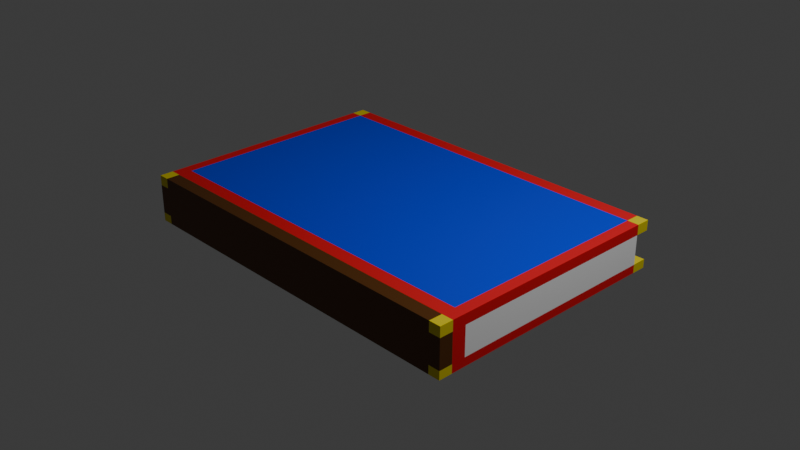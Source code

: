 # Source: libro.blend  (saved by Blender 4.0.36; exported with 4.5.12 LTS)
import bpy
from mathutils import Matrix  # noqa: F401  (used for matrix-valued properties, if any)

bpy.ops.wm.read_factory_settings(use_empty=True)
scene = bpy.context.scene
scene.name = 'Scene'

# ---- collections
col_collection = bpy.data.collections.new('Collection'); scene.collection.children.link(col_collection)

# ---- materials (node trees are filled in below, after node groups)
mat_material = bpy.data.materials.new('Material')
mat_material.alpha_threshold = 0.0
mat_material.use_transparent_shadow = False
mat_material.roughness = 0.5
mat_material.line_color = (0.0, 0.0, 0.0, 1.0)
mat_material_001 = bpy.data.materials.new('Material.001')
mat_material_001.use_transparent_shadow = False
mat_material_002 = bpy.data.materials.new('Material.002')
mat_material_002.use_transparent_shadow = False
mat_material_003 = bpy.data.materials.new('Material.003')
mat_material_003.use_transparent_shadow = False
mat_material_004 = bpy.data.materials.new('Material.004')
mat_material_004.use_transparent_shadow = False

# ---- material node trees
mat_material.use_nodes = True; mat_material.node_tree.nodes.clear()
_N = mat_material.node_tree.nodes; _L = mat_material.node_tree.links
n0 = _N.new('ShaderNodeOutputMaterial'); n0.name = 'Material Output'; n0.location = (300, 300)
n1 = _N.new('ShaderNodeBsdfPrincipled'); n1.name = 'Principled BSDF'; n1.location = (10, 300)
n1.inputs[0].default_value = (0.0, 0.0444, 0.8007, 1.0)
n1.inputs[3].default_value = 1.45
_L.new(n1.outputs[0], n0.inputs[0])
n0.is_active_output = True
mat_material_001.use_nodes = True; mat_material_001.node_tree.nodes.clear()
_N = mat_material_001.node_tree.nodes; _L = mat_material_001.node_tree.links
n0 = _N.new('ShaderNodeBsdfPrincipled'); n0.name = 'BSDF Principista'; n0.location = (10, 300)
n0.inputs[0].default_value = (1.0, 1.0, 1.0, 1.0)
n0.inputs[3].default_value = 1.45
n1 = _N.new('ShaderNodeOutputMaterial'); n1.name = 'Material'; n1.location = (300, 300)
_L.new(n0.outputs[0], n1.inputs[0])
n1.is_active_output = True
mat_material_002.use_nodes = True; mat_material_002.node_tree.nodes.clear()
_N = mat_material_002.node_tree.nodes; _L = mat_material_002.node_tree.links
n0 = _N.new('ShaderNodeBsdfPrincipled'); n0.name = 'BSDF Principista'; n0.location = (10, 300)
n0.inputs[0].default_value = (0.8003, 0.008693, 0.01745, 1.0)
n0.inputs[3].default_value = 1.45
n1 = _N.new('ShaderNodeOutputMaterial'); n1.name = 'Material'; n1.location = (300, 300)
_L.new(n0.outputs[0], n1.inputs[0])
n1.is_active_output = True
mat_material_003.use_nodes = True; mat_material_003.node_tree.nodes.clear()
_N = mat_material_003.node_tree.nodes; _L = mat_material_003.node_tree.links
n0 = _N.new('ShaderNodeBsdfPrincipled'); n0.name = 'BSDF Principista'; n0.location = (10, 300)
n0.inputs[0].default_value = (0.8003, 0.665, 0.0, 1.0)
n0.inputs[3].default_value = 1.45
n1 = _N.new('ShaderNodeOutputMaterial'); n1.name = 'Material'; n1.location = (300, 300)
_L.new(n0.outputs[0], n1.inputs[0])
n1.is_active_output = True
mat_material_004.use_nodes = True; mat_material_004.node_tree.nodes.clear()
_N = mat_material_004.node_tree.nodes; _L = mat_material_004.node_tree.links
n0 = _N.new('ShaderNodeBsdfPrincipled'); n0.name = 'BSDF Principista'; n0.location = (10, 300)
n0.inputs[0].default_value = (0.1018, 0.03185, 0.000793, 1.0)
n0.inputs[3].default_value = 1.45
n1 = _N.new('ShaderNodeOutputMaterial'); n1.name = 'Material'; n1.location = (300, 300)
_L.new(n0.outputs[0], n1.inputs[0])
n1.is_active_output = True

# ---- world
world_world = bpy.data.worlds.new('World'); scene.world = world_world
world_world.use_nodes = True; world_world.node_tree.nodes.clear()
_N = world_world.node_tree.nodes; _L = world_world.node_tree.links
n0 = _N.new('ShaderNodeOutputWorld'); n0.name = 'World Output'; n0.location = (300, 300)
n1 = _N.new('ShaderNodeBackground'); n1.name = 'Background'; n1.location = (10, 300)
n1.inputs[0].default_value = (0.05088, 0.05088, 0.05088, 1.0)
_L.new(n1.outputs[0], n0.inputs[0])
n0.is_active_output = True
world_world.color = (0.05088, 0.05088, 0.05088)
world_world.use_sun_shadow = False
world_world.sun_shadow_jitter_overblur = 0.0

# ---- cameras
cam_camera = bpy.data.cameras.new('Camera')
cam_camera.clip_end = 100.0
cam_camera.ortho_scale = 7.314

# ---- lights
light_light = bpy.data.lights.new('Light', 'POINT')
light_light.transmission_factor = 0.0
light_light.use_soft_falloff = False
light_light.energy = 1000.0
light_light.shadow_soft_size = 0.1
light_light.shadow_maximum_resolution = 0.006
light_light.use_absolute_resolution = True

# ---- meshes
me_cube = bpy.data.meshes.new('Cube')
me_cube.from_pydata([(1.0, 1.0, 1.0), (1.0, 1.0, -1.0), (1.0, -1.0, 1.0), (1.0, -1.0, -1.0), (-1.0, 1.0, 1.0), (-1.0, 1.0, -1.0), (-1.0, -1.0, 1.0), (-1.0, -1.0, -1.0), (1.0, 1.254, -1.0), (-1.0, 1.254, -1.0), (1.0, 1.254, 1.0), (-1.0, 1.254, 1.0), (1.0, 1.0, -1.694), (-1.0, 1.0, -1.694), (1.0, 1.254, -1.694), (-1.0, 1.254, -1.694), (-1.0, 1.0, 1.589), (1.0, 1.0, 1.589), (-1.0, 1.254, 1.589), (1.0, 1.254, 1.589), (1.0, -1.004, -1.0), (-1.0, -1.004, -1.0), (1.0, -1.004, -1.694), (-1.0, -1.004, -1.694), (-1.0, -1.0, 1.0), (1.0, -1.0, 1.0), (-1.0, -1.0, 1.589), (1.0, -1.0, 1.589), (1.0, -1.132, -1.0), (-1.0, -1.132, -1.0), (1.0, -1.132, -1.694), (-1.0, -1.132, -1.694), (-1.0, -1.138, 1.0), (1.0, -1.138, 1.0), (-1.0, -1.138, 1.589), (1.0, -1.138, 1.589), (-0.9377, 1.0, -1.0), (-0.9377, -1.0, 1.0), (-0.9377, -1.0, -1.0), (-0.9377, 1.0, 1.0), (-0.9377, 1.254, -1.0), (-0.9377, 1.254, 1.0), (-0.9377, 1.0, -1.694), (-0.9377, 1.254, -1.694), (-0.9377, 1.0, 1.589), (-0.9377, 1.254, 1.589), (-0.9377, -1.004, -1.0), (-0.9377, -1.004, -1.694), (-0.9377, -1.0, 1.0), (-0.9377, -1.0, 1.589), (-0.9377, -1.132, -1.0), (-0.9377, -1.132, -1.694), (-0.9377, -1.138, 1.0), (-0.9377, -1.138, 1.589), (0.9404, -1.0, -1.0), (0.9404, 1.0, 1.0), (0.9404, 1.254, 1.0), (0.9404, 1.0, 1.589), (0.9404, 1.254, 1.589), (0.9404, -1.0, 1.0), (0.9404, -1.0, 1.589), (0.9404, -1.138, 1.0), (0.9404, -1.138, 1.589), (0.9404, 1.0, -1.0), (0.9404, -1.0, 1.0), (0.9404, 1.254, -1.0), (0.9404, 1.0, -1.694), (0.9404, 1.254, -1.694), (0.9404, -1.004, -1.0), (0.9404, -1.004, -1.694), (0.9404, -1.132, -1.0), (0.9404, -1.132, -1.694), (-1.0, 1.129, -1.0), (1.0, 1.129, -1.0), (1.0, 1.129, 1.0), (-1.0, 1.129, 1.0), (-1.0, 1.129, -1.694), (1.0, 1.129, -1.694), (1.0, 1.129, 1.589), (-1.0, 1.129, 1.589), (-0.9377, 1.129, 1.589), (-0.9377, 1.129, -1.694), (0.9404, 1.129, -1.694), (0.9404, 1.129, 1.589)], [], [(39, 4, 6, 37), (38, 37, 6, 7), (7, 6, 4, 5), (63, 1, 3, 54), (1, 0, 2, 3), (5, 13, 23, 21), (65, 56, 10, 8), (55, 0, 25, 59), (74, 73, 8, 10), (72, 75, 11, 9), (81, 76, 15, 43), (65, 8, 14, 67), (73, 1, 12, 77), (72, 9, 15, 76), (83, 78, 19, 58), (75, 4, 16, 79), (41, 11, 18, 45), (74, 10, 19, 78), (22, 20, 28, 30), (66, 12, 22, 69), (12, 1, 20, 22), (36, 5, 21, 46), (26, 24, 32, 34), (0, 17, 27, 25), (44, 16, 26, 49), (16, 4, 24, 26), (50, 29, 31, 51), (69, 22, 30, 71), (21, 23, 31, 29), (46, 21, 29, 50), (61, 33, 35, 62), (49, 26, 34, 53), (25, 27, 35, 33), (59, 25, 33, 61), (24, 48, 52, 32), (60, 49, 53, 62), (32, 52, 53, 34), (68, 46, 50, 70), (23, 47, 51, 31), (70, 50, 51, 71), (57, 44, 49, 60), (63, 36, 46, 68), (13, 42, 47, 23), (56, 41, 45, 58), (79, 80, 45, 18), (9, 40, 43, 15), (82, 81, 43, 67), (4, 39, 48, 24), (9, 11, 41, 40), (5, 36, 38, 7), (54, 64, 37, 38), (55, 39, 37, 64), (0, 55, 64, 2), (3, 2, 64, 54), (77, 82, 67, 14), (10, 56, 58, 19), (1, 63, 68, 20), (17, 57, 60, 27), (28, 70, 71, 30), (20, 68, 70, 28), (27, 60, 62, 35), (48, 59, 61, 52), (52, 61, 62, 53), (47, 69, 71, 51), (42, 66, 69, 47), (80, 83, 58, 45), (40, 65, 67, 43), (39, 55, 59, 48), (40, 41, 56, 65), (36, 63, 54, 38), (44, 57, 83, 80), (12, 66, 82, 77), (66, 42, 81, 82), (16, 44, 80, 79), (0, 74, 78, 17), (11, 75, 79, 18), (57, 17, 78, 83), (5, 72, 76, 13), (8, 73, 77, 14), (42, 13, 76, 81), (5, 4, 75, 72), (0, 1, 73, 74)])
me_cube.polygons.foreach_set('material_index', [0, 1, 1, 0, 1, 2, 4, 0, 4, 4, 3, 3, 2, 3, 0, 2, 3, 3, 3, 2, 2, 0, 3, 2, 0, 2, 3, 3, 3, 0, 3, 0, 3, 3, 3, 0, 3, 0, 3, 2, 0, 0, 2, 4, 0, 3, 4, 0, 4, 0, 1, 0, 0, 1, 3, 3, 0, 0, 3, 0, 0, 0, 2, 2, 0, 0, 4, 0, 4, 0, 0, 2, 2, 0, 2, 3, 0, 2, 3, 2, 2, 2])
_uv = me_cube.uv_layers.new(name='UVMap')
_uv.uv.foreach_set('vector', [0.8672, 0.5, 0.875, 0.5, 0.875, 0.75, 0.8672, 0.75, 0.375, 0.9922, 0.625, 0.9922, 0.625, 1.0, 0.375, 1.0, 0.375, 0.0, 0.625, 0.0, 0.625, 0.25, 0.375, 0.25, 0.3675, 0.5, 0.375, 0.5, 0.375, 0.75, 0.3675, 0.75, 0.375, 0.5, 0.625, 0.5, 0.625, 0.75, 0.375, 0.75, 0.375, 0.25, 0.375, 0.25, 0.375, 0.25, 0.375, 0.25, 0.375, 0.4925, 0.625, 0.4925, 0.625, 0.5, 0.375, 0.5, 0.6325, 0.5, 0.625, 0.5, 0.625, 0.5, 0.6325, 0.5, 0.625, 0.5, 0.375, 0.5, 0.375, 0.5, 0.625, 0.5, 0.375, 0.25, 0.625, 0.25, 0.625, 0.25, 0.375, 0.25, 0.1328, 0.5, 0.125, 0.5, 0.125, 0.5, 0.1328, 0.5, 0.375, 0.4925, 0.375, 0.5, 0.375, 0.5, 0.375, 0.4925, 0.375, 0.5, 0.375, 0.5, 0.375, 0.5, 0.375, 0.5, 0.375, 0.25, 0.375, 0.25, 0.375, 0.25, 0.375, 0.25, 0.6325, 0.5, 0.625, 0.5, 0.625, 0.5, 0.6325, 0.5, 0.625, 0.25, 0.625, 0.25, 0.625, 0.25, 0.625, 0.25, 0.625, 0.2578, 0.625, 0.25, 0.625, 0.25, 0.625, 0.2578, 0.625, 0.5, 0.625, 0.5, 0.625, 0.5, 0.625, 0.5, 0.375, 0.5, 0.375, 0.5, 0.375, 0.5, 0.375, 0.5, 0.3675, 0.5, 0.375, 0.5, 0.375, 0.5, 0.3675, 0.5, 0.375, 0.5, 0.375, 0.5, 0.375, 0.5, 0.375, 0.5, 0.1328, 0.5, 0.125, 0.5, 0.125, 0.5, 0.1328, 0.5, 0.625, 0.25, 0.625, 0.25, 0.625, 0.25, 0.625, 0.25, 0.625, 0.5, 0.625, 0.5, 0.625, 0.5, 0.625, 0.5, 0.8672, 0.5, 0.875, 0.5, 0.875, 0.5, 0.8672, 0.5, 0.625, 0.25, 0.625, 0.25, 0.625, 0.25, 0.625, 0.25, 0.1328, 0.5, 0.125, 0.5, 0.125, 0.5, 0.1328, 0.5, 0.3675, 0.5, 0.375, 0.5, 0.375, 0.5, 0.3675, 0.5, 0.375, 0.25, 0.375, 0.25, 0.375, 0.25, 0.375, 0.25, 0.1328, 0.5, 0.125, 0.5, 0.125, 0.5, 0.1328, 0.5, 0.6325, 0.5, 0.625, 0.5, 0.625, 0.5, 0.6325, 0.5, 0.8672, 0.5, 0.875, 0.5, 0.875, 0.5, 0.8672, 0.5, 0.625, 0.5, 0.625, 0.5, 0.625, 0.5, 0.625, 0.5, 0.6325, 0.5, 0.625, 0.5, 0.625, 0.5, 0.6325, 0.5, 0.875, 0.5, 0.8672, 0.5, 0.8672, 0.5, 0.875, 0.5, 0.6325, 0.5, 0.8672, 0.5, 0.8672, 0.5, 0.6325, 0.5, 0.875, 0.5, 0.8672, 0.5, 0.8672, 0.5, 0.875, 0.5, 0.3675, 0.5, 0.1328, 0.5, 0.1328, 0.5, 0.3675, 0.5, 0.125, 0.5, 0.1328, 0.5, 0.1328, 0.5, 0.125, 0.5, 0.3675, 0.5, 0.1328, 0.5, 0.1328, 0.5, 0.3675, 0.5, 0.6325, 0.5, 0.8672, 0.5, 0.8672, 0.5, 0.6325, 0.5, 0.3675, 0.5, 0.1328, 0.5, 0.1328, 0.5, 0.3675, 0.5, 0.125, 0.5, 0.1328, 0.5, 0.1328, 0.5, 0.125, 0.5, 0.625, 0.4925, 0.625, 0.2578, 0.625, 0.2578, 0.625, 0.4925, 0.875, 0.5, 0.8672, 0.5, 0.8672, 0.5, 0.875, 0.5, 0.375, 0.25, 0.375, 0.2578, 0.375, 0.2578, 0.375, 0.25, 0.3675, 0.5, 0.1328, 0.5, 0.1328, 0.5, 0.3675, 0.5, 0.875, 0.5, 0.8672, 0.5, 0.8672, 0.5, 0.875, 0.5, 0.375, 0.25, 0.625, 0.25, 0.625, 0.2578, 0.375, 0.2578, 0.125, 0.5, 0.1328, 0.5, 0.1328, 0.75, 0.125, 0.75, 0.375, 0.7575, 0.625, 0.7575, 0.625, 0.9922, 0.375, 0.9922, 0.6325, 0.5, 0.8672, 0.5, 0.8672, 0.75, 0.6325, 0.75, 0.625, 0.5, 0.6325, 0.5, 0.6325, 0.75, 0.625, 0.75, 0.375, 0.75, 0.625, 0.75, 0.625, 0.7575, 0.375, 0.7575, 0.375, 0.5, 0.3675, 0.5, 0.3675, 0.5, 0.375, 0.5, 0.625, 0.5, 0.625, 0.4925, 0.625, 0.4925, 0.625, 0.5, 0.375, 0.5, 0.3675, 0.5, 0.3675, 0.5, 0.375, 0.5, 0.625, 0.5, 0.6325, 0.5, 0.6325, 0.5, 0.625, 0.5, 0.375, 0.5, 0.3675, 0.5, 0.3675, 0.5, 0.375, 0.5, 0.375, 0.5, 0.3675, 0.5, 0.3675, 0.5, 0.375, 0.5, 0.625, 0.5, 0.6325, 0.5, 0.6325, 0.5, 0.625, 0.5, 0.8672, 0.5, 0.6325, 0.5, 0.6325, 0.5, 0.8672, 0.5, 0.8672, 0.5, 0.6325, 0.5, 0.6325, 0.5, 0.8672, 0.5, 0.1328, 0.5, 0.3675, 0.5, 0.3675, 0.5, 0.1328, 0.5, 0.1328, 0.5, 0.3675, 0.5, 0.3675, 0.5, 0.1328, 0.5, 0.8672, 0.5, 0.6325, 0.5, 0.6325, 0.5, 0.8672, 0.5, 0.375, 0.2578, 0.375, 0.4925, 0.375, 0.4925, 0.375, 0.2578, 0.8672, 0.5, 0.6325, 0.5, 0.6325, 0.5, 0.8672, 0.5, 0.375, 0.2578, 0.625, 0.2578, 0.625, 0.4925, 0.375, 0.4925, 0.1328, 0.5, 0.3675, 0.5, 0.3675, 0.75, 0.1328, 0.75, 0.8672, 0.5, 0.6325, 0.5, 0.6325, 0.5, 0.8672, 0.5, 0.375, 0.5, 0.3675, 0.5, 0.3675, 0.5, 0.375, 0.5, 0.3675, 0.5, 0.1328, 0.5, 0.1328, 0.5, 0.3675, 0.5, 0.875, 0.5, 0.8672, 0.5, 0.8672, 0.5, 0.875, 0.5, 0.625, 0.5, 0.625, 0.5, 0.625, 0.5, 0.625, 0.5, 0.625, 0.25, 0.625, 0.25, 0.625, 0.25, 0.625, 0.25, 0.6325, 0.5, 0.625, 0.5, 0.625, 0.5, 0.6325, 0.5, 0.375, 0.25, 0.375, 0.25, 0.375, 0.25, 0.375, 0.25, 0.375, 0.5, 0.375, 0.5, 0.375, 0.5, 0.375, 0.5, 0.1328, 0.5, 0.125, 0.5, 0.125, 0.5, 0.1328, 0.5, 0.375, 0.25, 0.625, 0.25, 0.625, 0.25, 0.375, 0.25, 0.625, 0.5, 0.375, 0.5, 0.375, 0.5, 0.625, 0.5])
me_cube.materials.append(mat_material)
me_cube.materials.append(mat_material_001)
me_cube.materials.append(mat_material_002)
me_cube.materials.append(mat_material_003)
me_cube.materials.append(mat_material_004)
me_cube.use_mirror_vertex_groups = False
me_cube.update()

# ---- objects
ob_cube = bpy.data.objects.new('Cube', me_cube)
ob_light = bpy.data.objects.new('Light', light_light)
ob_camera = bpy.data.objects.new('Camera', cam_camera)

# ---- transforms, parenting, visibility, modifiers, constraints
ob_cube.location = (0.0, 0.0, 0.0)
ob_cube.scale = (-2.051, -1.18, -0.1586)
ob_cube.lock_rotations_4d = False
ob_cube.empty_display_type = 'ARROWS'
ob_cube.lineart.crease_threshold = 0.0
ob_light.location = (4.076, 1.005, 5.904)
ob_light.rotation_euler = (0.6503, 0.05522, 1.866)
ob_light.lock_rotations_4d = False
ob_light.empty_display_type = 'ARROWS'
ob_light.color = (0.0, 0.0, 0.0, 0.0)
ob_light.lineart.crease_threshold = 0.0
ob_camera.location = (7.359, -6.926, 4.958)
ob_camera.rotation_euler = (1.109, 0.0, 0.8149)
ob_camera.lock_rotations_4d = False
ob_camera.empty_display_type = 'ARROWS'
ob_camera.color = (0.0, 0.0, 0.0, 0.0)
ob_camera.display_type = 'WIRE'
ob_camera.lineart.crease_threshold = 0.0

# ---- collection membership
col_collection.objects.link(ob_cube)
col_collection.objects.link(ob_light)
col_collection.objects.link(ob_camera)

# ---- scene / render settings (as saved in the file)
scene.camera = ob_camera
scene.frame_start = 1; scene.frame_end = 250; scene.frame_set(1)
scene.render.engine = 'BLENDER_EEVEE_NEXT'
scene.cycles.sampling_pattern = 'TABULATED_SOBOL'
bpy.context.view_layer.update()
